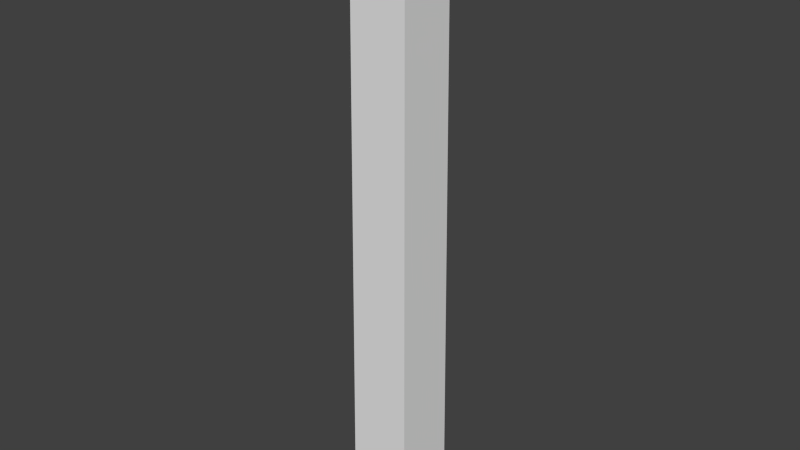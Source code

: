 # Source: Obelisk.blend  (saved by Blender 2.69.0; exported with 4.5.12 LTS)
import bpy
from mathutils import Matrix  # noqa: F401  (used for matrix-valued properties, if any)

bpy.ops.wm.read_factory_settings(use_empty=True)
scene = bpy.context.scene
scene.name = 'Scene'

# ---- collections
col_collection_1 = bpy.data.collections.new('Collection 1'); scene.collection.children.link(col_collection_1)

# ---- materials (node trees are filled in below, after node groups)
mat_material = bpy.data.materials.new('Material')
mat_material.alpha_threshold = 0.0
mat_material.use_transparent_shadow = False
mat_material.roughness = 0.5
mat_material.line_color = (0.0, 0.0, 0.0, 1.0)

# ---- material node trees

# ---- world
world_world = bpy.data.worlds.new('World'); scene.world = world_world
world_world.color = (0.05088, 0.05088, 0.05088)
world_world.use_sun_shadow = False
world_world.sun_shadow_jitter_overblur = 0.0
world_world.cycles.sampling_method = 'MANUAL'
world_world.cycles.sample_map_resolution = 256

# ---- meshes
me_obelisk = bpy.data.meshes.new('Obelisk')
me_obelisk.from_pydata([(-0.02903, 0.0291, 17.58), (-0.8313, -0.8313, 16.3), (-0.8313, 0.8313, 16.3), (0.02913, 0.02909, 17.58), (-0.02903, -0.02907, 17.58), (0.02913, -0.02907, 17.58), (0.9354, -0.9354, -0.2316), (-0.9354, -0.9354, -0.2316), (0.8313, 0.8313, 16.3), (0.8313, -0.8313, 16.3), (0.9354, 0.9354, -0.2316), (-0.9354, 0.9354, -0.2316), (-0.8573, -0.8573, 12.17), (0.8273, -0.8573, 12.17), (0.9094, -0.9094, 3.902), (-0.8794, -0.9094, 3.901), (0.8273, 0.8573, 12.17), (0.8834, 0.8834, 8.035), (0.9094, 0.9094, 3.902), (0.8834, -0.8534, 8.035), (-0.8834, -0.8534, 8.035), (-0.8573, 0.8573, 12.17), (-0.8834, 0.8834, 8.035), (-0.9094, 0.9094, 3.902), (-0.03032, 9.167e-06, 17.58), (0.8315, -7.154e-07, 16.27), (-0.8315, -5.955e-08, 16.27), (0.03039, 9.205e-06, 17.58), (0.9354, 5.96e-08, -0.2316), (-0.9354, 2.98e-07, -0.2316), (0.9094, -2.384e-07, 3.902), (0.8834, -4.172e-07, 8.035), (0.8573, -5.96e-07, 12.17), (-0.9094, 1.788e-07, 3.902), (-0.8834, 1.192e-07, 8.035), (-0.8573, 0.0, 12.17), (2.98e-07, 0.9094, 3.902), (3.576e-07, 0.8834, 8.035), (4.172e-07, 0.8573, 12.17), (-2.384e-07, -0.8573, 12.17), (3.266e-05, 0.03036, 17.58), (7.742e-05, -0.01495, 17.58), (-1.788e-07, -0.8834, 8.035), (-1.192e-07, -0.9094, 3.902), (-5.957e-08, -0.9352, -0.2016), (1.192e-07, 1.788e-07, -0.2316), (8.237e-05, 2.342e-05, 17.58), (4.173e-07, 0.8315, 16.27), (-3.577e-07, -0.8315, 16.27), (2.346e-07, 0.9054, -0.2316), (0.5554, -5.613e-07, 16.74), (0.2795, -4.073e-07, 17.18), (-0.5554, -1.261e-07, 16.74), (-0.2795, -1.926e-07, 17.18), (-0.2795, 0.2795, 17.18), (-0.5554, 0.5554, 16.74), (0.2795, 0.2795, 17.18), (0.5554, 0.5554, 16.74), (-0.2795, -0.2795, 17.18), (-0.5554, -0.5554, 16.74), (-2.98e-07, -0.5554, 16.74), (-2.384e-07, -0.2795, 17.18), (2.204e-07, 0.5554, 16.74), (2.359e-08, 0.2795, 17.18), (0.2795, -0.2795, 17.18), (0.5554, -0.5554, 16.74), (-0.8273, -0.8573, 12.17), (-0.8015, -0.8315, 16.27), (-3.576e-07, -0.8313, 16.3), (0.8015, -0.8315, 16.27), (-0.9094, -0.9094, 3.902), (-0.9052, -0.9352, -0.2016), (0.8794, -0.9094, 3.901), (0.9052, -0.9352, -0.2016), (-5.483e-08, -0.9054, -0.2316), (0.8573, -0.8573, 12.17), (-0.8534, -0.8834, 8.035), (0.8534, -0.8834, 8.035), (0.9094, 0.8794, 3.901), (0.8834, 0.8534, 8.035), (0.9352, 5.961e-08, -0.2016), (0.9352, 0.9052, -0.2016), (0.8313, -7.153e-07, 16.3), (0.8315, 0.8015, 16.27), (0.9352, -0.9052, -0.2016), (0.9094, -0.8794, 3.901), (0.8573, 0.8273, 12.17), (0.8573, -0.8273, 12.17), (0.8315, -0.8015, 16.27), (0.8834, -0.8834, 8.035), (0.8794, 0.9094, 3.901), (0.8534, 0.8834, 8.035), (-0.8534, 0.8834, 8.035), (-0.8273, 0.8573, 12.17), (-0.8794, 0.9094, 3.901), (0.9052, 0.9352, -0.2016), (2.384e-07, 0.9352, -0.2016), (4.172e-07, 0.8313, 16.3), (0.8015, 0.8315, 16.27), (-0.8015, 0.8315, 16.27), (0.8573, 0.8573, 12.17), (-0.9052, 0.9352, -0.2016), (-0.8573, -0.8273, 12.17), (-0.8315, -0.8015, 16.27), (-0.8834, 0.8534, 8.035), (-0.8573, 0.8273, 12.17), (-0.9094, 0.8794, 3.901), (-0.9352, 2.98e-07, -0.2016), (-0.9352, 0.9052, -0.2016), (-0.9094, -0.8794, 3.901), (-0.9352, -0.9052, -0.2016), (-0.8315, 0.8015, 16.27), (-0.8834, -0.8834, 8.035), (-0.8313, -5.96e-08, 16.3), (0.9054, 6.056e-08, -0.2316), (0.9054, 0.9054, -0.2316), (-0.9054, 2.885e-07, -0.2316), (-0.9054, 0.9054, -0.2316), (0.9054, -0.9054, -0.2316), (-5.96e-08, -0.9354, -0.2316), (2.384e-07, 0.9354, -0.2316), (-0.9054, -0.9054, -0.2316), (-3.508e-07, -0.8153, 16.33), (0.7813, -0.8153, 16.33), (-0.5289, -0.5629, 16.73), (-0.7813, -0.8153, 16.33), (3.262e-05, -0.03034, 17.58), (-0.01876, -0.03034, 17.58), (0.01883, -0.03034, 17.58), (0.5289, -0.5629, 16.73), (-0.2495, -0.2795, 17.18), (0.2495, -0.2795, 17.18), (0.5629, 0.5289, 16.73), (0.8153, 0.7813, 16.33), (0.02844, 1.595e-05, 17.58), (0.03039, 0.0188, 17.58), (0.8153, -7.055e-07, 16.33), (0.5629, -0.5289, 16.73), (0.8153, -0.7813, 16.33), (0.03039, -0.01878, 17.58), (0.2795, 0.2495, 17.18), (0.2795, -0.2495, 17.18), (-0.5289, 0.5629, 16.73), (-0.7813, 0.8153, 16.33), (0.5289, 0.5629, 16.73), (0.7813, 0.8153, 16.33), (7.665e-05, 0.01499, 17.58), (-0.01876, 0.03036, 17.58), (4.121e-07, 0.8153, 16.33), (0.01883, 0.03036, 17.58), (-0.2495, 0.2795, 17.18), (0.2495, 0.2795, 17.18), (-0.5629, 0.5289, 16.73), (-0.8153, 0.7813, 16.33), (-0.5629, -0.5289, 16.73), (-0.8153, -0.7813, 16.33), (-0.02834, 1.671e-05, 17.58), (-0.03032, 0.0188, 17.58), (-0.03032, -0.01878, 17.58), (-0.8153, -6.418e-08, 16.33), (-0.2795, 0.2495, 17.18), (-0.2795, -0.2495, 17.18), (-0.01489, 2.226e-05, 17.58), (-0.01534, 0.01544, 17.58), (0.01504, 2.152e-05, 17.58), (0.01548, 0.01543, 17.58), (-0.01534, -0.0154, 17.58), (5.801e-05, -0.02837, 17.58), (5.722e-05, 0.02841, 17.58), (0.01549, -0.01539, 17.58), (-0.8134, -0.8134, 16.33), (-0.8146, 0.8146, 16.33), (-0.8146, 0.8146, 16.33), (0.8137, 0.8137, 16.33), (0.8151, -0.8152, 16.33), (-0.8315, -0.8315, 16.27), (-0.8315, 0.8315, 16.27), (0.8315, 0.8315, 16.27), (0.8313, -0.7953, 16.3), (0.8055, -0.8313, 16.3), (-0.7926, -0.8313, 16.3), (-0.8313, -0.7979, 16.3), (-0.8313, 0.7966, 16.3), (-0.795, 0.8313, 16.3), (0.7938, 0.8313, 16.3), (0.8313, 0.7926, 16.3), (0.8315, -0.8315, 16.27), (0.9352, 0.9352, -0.2016), (-0.9352, -0.9352, -0.2017), (0.9352, -0.9352, -0.2017), (-0.9352, 0.9352, -0.2016), (-0.9053, -0.9354, -0.2316), (0.9053, -0.9354, -0.2316), (0.9053, 0.9354, -0.2316), (-0.9053, 0.9354, -0.2316), (0.9354, -0.9053, -0.2316), (0.9354, 0.9053, -0.2316), (-0.9354, 0.9053, -0.2316), (-0.9354, -0.9053, -0.2316), (-0.03032, -0.03034, 17.58), (-0.03032, 0.03036, 17.58), (0.03038, 0.03036, 17.58), (0.03038, -0.03034, 17.58), (0.02862, -0.01752, 17.58), (0.01759, -0.02856, 17.58), (-0.01748, -0.02856, 17.58), (-0.02852, -0.01752, 17.58), (-0.02852, 0.01755, 17.58), (-0.01748, 0.02859, 17.58), (0.01759, 0.02858, 17.58), (0.02862, 0.01755, 17.58), (0.03365, 9.079e-06, 17.58), (-0.03359, 9.044e-06, 17.58), (3.219e-05, -0.03361, 17.58), (3.223e-05, 0.03363, 17.58), (-0.03359, -0.03361, 17.58), (-0.02179, -0.03361, 17.58), (0.02185, -0.03361, 17.58), (0.03365, 0.02183, 17.58), (0.03365, -0.02181, 17.58), (-0.02179, 0.03363, 17.58), (0.02185, 0.03363, 17.58), (0.03365, -0.03361, 17.58), (-0.03359, 0.02183, 17.58), (-0.03359, -0.02181, 17.58), (0.03365, 0.03363, 17.58), (-0.03359, 0.03363, 17.58)], [], [(33, 34, 104, 106), (34, 35, 105, 104), (78, 79, 31, 30), (39, 48, 67, 66), (38, 37, 92, 93), (47, 38, 93, 99), (13, 69, 48, 39), (212, 224, 158, 24), (31, 32, 87, 19), (35, 26, 111, 105), (110, 109, 33, 107), (20, 102, 35, 34), (86, 83, 25, 32), (81, 78, 30, 80), (43, 42, 76, 15), (30, 31, 19, 85), (80, 30, 85, 84), (102, 103, 26, 35), (146, 163, 162, 46), (42, 39, 66, 76), (49, 45, 116, 117), (46, 162, 166, 41), (36, 96, 101, 94), (107, 33, 106, 108), (44, 43, 15, 71), (37, 36, 94, 92), (223, 212, 24, 157), (79, 86, 32, 31), (32, 25, 88, 87), (214, 220, 147, 40), (219, 211, 27, 139), (213, 217, 128, 126), (109, 20, 34, 33), (211, 218, 135, 27), (45, 74, 121, 116), (114, 118, 74, 45), (73, 72, 43, 44), (90, 95, 96, 36), (91, 90, 36, 37), (98, 16, 38, 47), (77, 13, 39, 42), (164, 46, 41, 169), (115, 114, 45, 49), (221, 214, 40, 149), (72, 77, 42, 43), (216, 213, 126, 127), (165, 146, 46, 164), (16, 91, 37, 38), (159, 155, 154, 52), (52, 154, 161, 53), (153, 159, 52, 152), (152, 52, 53, 160), (148, 143, 142, 62), (62, 142, 150, 63), (138, 136, 50, 137), (137, 50, 51, 141), (122, 123, 129, 60), (60, 129, 131, 61), (136, 133, 132, 50), (50, 132, 140, 51), (145, 148, 62, 144), (144, 62, 63, 151), (125, 122, 60, 124), (124, 60, 61, 130), (1, 181, 103, 175), (48, 69, 179, 68), (110, 198, 7, 188), (72, 73, 189, 14), (73, 44, 119, 192), (69, 13, 75, 186), (76, 66, 12, 112), (13, 77, 89, 75), (15, 76, 112, 70), (77, 72, 14, 89), (79, 78, 18, 17), (81, 80, 28, 196), (78, 81, 187, 18), (25, 83, 185, 82), (6, 192, 118, 195), (84, 85, 14, 189), (8, 177, 98, 184), (87, 88, 186, 75), (86, 79, 17, 100), (19, 87, 75, 89), (85, 19, 89, 14), (90, 91, 17, 18), (93, 92, 22, 21), (92, 94, 23, 22), (95, 90, 18, 187), (166, 162, 156, 206), (145, 173, 8, 184), (47, 99, 183, 97), (133, 185, 8, 173), (9, 179, 69, 186), (91, 16, 100, 17), (94, 101, 190, 23), (101, 96, 120, 194), (125, 170, 1, 180), (104, 105, 21, 22), (106, 104, 22, 23), (11, 194, 117, 197), (121, 191, 7, 198), (102, 20, 112, 12), (20, 109, 70, 112), (110, 107, 29, 198), (26, 103, 181, 113), (108, 106, 23, 190), (114, 115, 196, 28), (10, 187, 81, 196), (128, 202, 5, 204), (74, 118, 192, 119), (5, 203, 169, 204), (116, 121, 198, 29), (163, 146, 168, 208), (49, 117, 194, 120), (123, 122, 68, 179), (125, 124, 59, 170), (158, 199, 4, 206), (155, 181, 1, 170), (203, 139, 27, 134), (129, 123, 174, 65), (216, 127, 199, 215), (124, 130, 58, 59), (217, 131, 64, 222), (131, 129, 65, 64), (132, 133, 173, 57), (209, 149, 40, 168), (133, 136, 82, 185), (138, 137, 65, 174), (5, 202, 139, 203), (218, 140, 56, 225), (140, 132, 57, 56), (219, 139, 202, 222), (137, 141, 64, 65), (142, 143, 172, 171, 55), (145, 144, 57, 173), (207, 157, 24, 156), (88, 178, 9, 186), (143, 148, 97, 183), (169, 41, 167, 204), (220, 150, 54, 226), (150, 142, 55, 54), (221, 149, 201, 225), (144, 151, 56, 57), (153, 152, 55, 171), (154, 155, 170, 59), (135, 201, 3, 210), (155, 159, 113, 181), (143, 183, 2, 172), (223, 157, 200, 226), (152, 160, 54, 55), (224, 161, 58, 215), (161, 154, 59, 58), (162, 163, 207, 156), (4, 205, 166, 206), (41, 166, 205, 167), (4, 199, 127, 205), (164, 169, 203, 134), (146, 165, 209, 168), (2, 183, 99, 176), (123, 179, 9, 174), (8, 185, 83, 177), (138, 174, 9, 178), (103, 102, 12, 175), (66, 67, 175, 12), (105, 111, 176, 21), (99, 93, 21, 176), (83, 86, 100, 177), (16, 98, 177, 100), (136, 138, 178, 82), (88, 25, 82, 178), (67, 48, 68, 180), (122, 125, 180, 68), (111, 26, 113, 182), (159, 153, 182, 113), (148, 145, 184, 97), (98, 47, 97, 184), (111, 182, 2, 176), (153, 171, 172, 2, 182), (67, 180, 1, 175), (115, 193, 10, 196), (24, 158, 206, 156), (109, 110, 188, 70), (71, 15, 70, 188), (84, 189, 6, 195), (205, 127, 126, 167), (3, 209, 165, 210), (108, 190, 11, 197), (44, 71, 191, 119), (121, 74, 119, 191), (126, 128, 204, 167), (147, 200, 0, 208), (115, 49, 120, 193), (96, 95, 193, 120), (0, 200, 157, 207), (40, 147, 208, 168), (118, 114, 28, 195), (80, 84, 195, 28), (10, 193, 95, 187), (73, 192, 6, 189), (117, 116, 29, 197), (107, 108, 197, 29), (101, 194, 11, 190), (3, 201, 149, 209), (7, 191, 71, 188), (165, 164, 134, 210), (27, 135, 210, 134), (163, 208, 0, 207), (53, 161, 224, 212), (160, 53, 212, 223), (63, 150, 220, 214), (141, 51, 211, 219), (61, 131, 217, 213), (51, 140, 218, 211), (151, 63, 214, 221), (130, 61, 213, 216), (130, 216, 215, 58), (128, 217, 222, 202), (135, 218, 225, 201), (141, 219, 222, 64), (147, 220, 226, 200), (151, 221, 225, 56), (160, 223, 226, 54), (158, 224, 215, 199)])
_uv = me_obelisk.uv_layers.new(name='UVMap')
_uv.uv.foreach_set('vector', [0.07501, 0.2341, 0.07501, 0.4585, 0.1213, 0.4585, 0.1227, 0.2341, 0.07501, 0.4585, 0.07501, 0.6828, 0.1199, 0.6828, 0.1213, 0.4585, 0.2304, 0.2341, 0.2318, 0.4585, 0.2781, 0.4585, 0.2781, 0.2341, 0.3796, 0.6828, 0.3796, 0.9055, 0.4231, 0.9055, 0.4245, 0.6828, 0.1766, 0.6828, 0.1766, 0.4585, 0.1304, 0.4585, 0.1318, 0.6829, 0.1766, 0.9055, 0.1766, 0.6828, 0.1318, 0.6829, 0.1333, 0.9055, 0.3348, 0.6828, 0.3362, 0.9055, 0.3796, 0.9055, 0.3796, 0.6828, 0.2067, 0.9668, 0.2073, 0.9538, 0.2109, 0.9559, 0.2104, 0.9669, 0.2781, 0.4585, 0.2781, 0.6828, 0.323, 0.6828, 0.3244, 0.4585, 0.07501, 0.6828, 0.07501, 0.9055, 0.1185, 0.9055, 0.1199, 0.6828, 0.02589, 0.01143, 0.02729, 0.2341, 0.07501, 0.2341, 0.07502, 0.01143, 0.0287, 0.4585, 0.03011, 0.6828, 0.07501, 0.6828, 0.07501, 0.4585, 0.2332, 0.6828, 0.2346, 0.9055, 0.2781, 0.9055, 0.2781, 0.6828, 0.229, 0.01143, 0.2304, 0.2341, 0.2781, 0.2341, 0.2781, 0.01143, 0.3797, 0.2341, 0.3796, 0.4585, 0.426, 0.4584, 0.4274, 0.2341, 0.2781, 0.2341, 0.2781, 0.4585, 0.3244, 0.4585, 0.3258, 0.2341, 0.2781, 0.01143, 0.2781, 0.2341, 0.3258, 0.2341, 0.3272, 0.01143, 0.03011, 0.6828, 0.03152, 0.9055, 0.07501, 0.9055, 0.07501, 0.6828, 0.228, 0.976, 0.2191, 0.9761, 0.2195, 0.9671, 0.2282, 0.9673, 0.3796, 0.4585, 0.3796, 0.6828, 0.4245, 0.6828, 0.426, 0.4584, 0.3447, 0.9756, 0.3236, 0.9756, 0.3236, 0.9545, 0.3447, 0.9545, 0.2282, 0.9673, 0.2195, 0.9671, 0.2195, 0.9581, 0.2284, 0.9586, 0.1766, 0.2341, 0.1766, 0.01143, 0.1274, 0.01143, 0.1289, 0.2342, 0.07502, 0.01143, 0.07501, 0.2341, 0.1227, 0.2341, 0.1241, 0.01143, 0.3797, 0.01143, 0.3797, 0.2341, 0.4274, 0.2341, 0.4288, 0.01143, 0.1766, 0.4585, 0.1766, 0.2341, 0.1289, 0.2342, 0.1304, 0.4585, 0.2067, 0.9799, 0.2067, 0.9668, 0.2104, 0.9669, 0.2104, 0.9779, 0.2318, 0.4585, 0.2332, 0.6828, 0.2781, 0.6828, 0.2781, 0.4585, 0.2781, 0.6828, 0.2781, 0.9055, 0.3216, 0.9055, 0.323, 0.6828, 0.2277, 0.9888, 0.2147, 0.9882, 0.2169, 0.9846, 0.2278, 0.9851, 0.2497, 0.9547, 0.2497, 0.9678, 0.246, 0.9677, 0.246, 0.9567, 0.2287, 0.9458, 0.2417, 0.9464, 0.2396, 0.95, 0.2286, 0.9495, 0.02729, 0.2341, 0.0287, 0.4585, 0.07501, 0.4585, 0.07501, 0.2341, 0.2497, 0.9678, 0.2491, 0.9808, 0.2455, 0.9786, 0.246, 0.9677, 0.3236, 0.9756, 0.3025, 0.9756, 0.3025, 0.9545, 0.3236, 0.9545, 0.3236, 0.9968, 0.3025, 0.9968, 0.3025, 0.9756, 0.3236, 0.9756, 0.3305, 0.01143, 0.3319, 0.2341, 0.3797, 0.2341, 0.3797, 0.01143, 0.2243, 0.2341, 0.2257, 0.01143, 0.1766, 0.01143, 0.1766, 0.2341, 0.2228, 0.4584, 0.2243, 0.2341, 0.1766, 0.2341, 0.1766, 0.4585, 0.2199, 0.9055, 0.2214, 0.6827, 0.1766, 0.6828, 0.1766, 0.9055, 0.3333, 0.4585, 0.3348, 0.6828, 0.3796, 0.6828, 0.3796, 0.4585, 0.237, 0.9675, 0.2282, 0.9673, 0.2284, 0.9586, 0.2374, 0.9585, 0.3447, 0.9968, 0.3236, 0.9968, 0.3236, 0.9756, 0.3447, 0.9756, 0.2408, 0.9888, 0.2277, 0.9888, 0.2278, 0.9851, 0.2388, 0.9851, 0.3319, 0.2341, 0.3333, 0.4585, 0.3796, 0.4585, 0.3797, 0.2341, 0.2156, 0.9458, 0.2287, 0.9458, 0.2286, 0.9495, 0.2176, 0.9495, 0.237, 0.9765, 0.228, 0.976, 0.2282, 0.9673, 0.237, 0.9675, 0.2214, 0.6827, 0.2228, 0.4584, 0.1766, 0.4585, 0.1766, 0.6828, 0.07501, 0.9087, 0.03261, 0.9087, 0.04635, 0.9338, 0.07501, 0.9346, 0.07501, 0.9346, 0.04635, 0.9338, 0.06155, 0.962, 0.07501, 0.962, 0.1174, 0.9087, 0.07501, 0.9087, 0.07501, 0.9346, 0.1037, 0.9338, 0.1037, 0.9338, 0.07501, 0.9346, 0.07501, 0.962, 0.08847, 0.962, 0.1765, 0.9087, 0.1342, 0.9087, 0.1479, 0.9338, 0.1765, 0.9345, 0.1765, 0.9345, 0.1479, 0.9338, 0.163, 0.9619, 0.1764, 0.9619, 0.3204, 0.9087, 0.278, 0.9087, 0.278, 0.9346, 0.3066, 0.9338, 0.3066, 0.9338, 0.278, 0.9346, 0.278, 0.962, 0.2914, 0.962, 0.3797, 0.9087, 0.4221, 0.9087, 0.4084, 0.9339, 0.3797, 0.9346, 0.3797, 0.9346, 0.4084, 0.9339, 0.3932, 0.9621, 0.3797, 0.9621, 0.278, 0.9087, 0.2356, 0.9087, 0.2493, 0.9338, 0.278, 0.9346, 0.278, 0.9346, 0.2493, 0.9338, 0.2645, 0.962, 0.278, 0.962, 0.2188, 0.9087, 0.1765, 0.9087, 0.1765, 0.9345, 0.2051, 0.9338, 0.2051, 0.9338, 0.1765, 0.9345, 0.1764, 0.9619, 0.1899, 0.9619, 0.3374, 0.9087, 0.3797, 0.9087, 0.3797, 0.9346, 0.3511, 0.9339, 0.3511, 0.9339, 0.3797, 0.9346, 0.3797, 0.9621, 0.3663, 0.9621, 0.0299, 0.9071, 0.03171, 0.9071, 0.03152, 0.9055, 0.02989, 0.9055, 0.3796, 0.9055, 0.3362, 0.9055, 0.3359, 0.9071, 0.3796, 0.9071, 0.02589, 0.01143, 0.02588, 0.009804, 0.02425, 0.009804, 0.02426, 0.01143, 0.3319, 0.2341, 0.3305, 0.01143, 0.3289, 0.01143, 0.3303, 0.2341, 0.3305, 0.01143, 0.3797, 0.01143, 0.3797, 0.009805, 0.3305, 0.009805, 0.3362, 0.9055, 0.3348, 0.6828, 0.3331, 0.6828, 0.3345, 0.9056, 0.426, 0.4584, 0.4245, 0.6828, 0.4262, 0.6828, 0.4276, 0.4585, 0.3348, 0.6828, 0.3333, 0.4585, 0.3317, 0.4585, 0.3331, 0.6828, 0.4274, 0.2341, 0.426, 0.4584, 0.4276, 0.4585, 0.429, 0.2341, 0.3333, 0.4585, 0.3319, 0.2341, 0.3303, 0.2341, 0.3317, 0.4585, 0.2318, 0.4585, 0.2304, 0.2341, 0.2288, 0.2341, 0.2302, 0.4585, 0.229, 0.01143, 0.2781, 0.01143, 0.2781, 0.009805, 0.229, 0.009805, 0.2304, 0.2341, 0.229, 0.01143, 0.2274, 0.01143, 0.2288, 0.2341, 0.2781, 0.9055, 0.2346, 0.9055, 0.2351, 0.9071, 0.2781, 0.9071, 0.3018, 0.9975, 0.3018, 0.9968, 0.3025, 0.9968, 0.3025, 0.9975, 0.3272, 0.01143, 0.3258, 0.2341, 0.3275, 0.2341, 0.3289, 0.01143, 0.2215, 0.9071, 0.2215, 0.9055, 0.2199, 0.9055, 0.2195, 0.9071, 0.323, 0.6828, 0.3216, 0.9055, 0.3232, 0.9056, 0.3246, 0.6828, 0.2332, 0.6828, 0.2318, 0.4585, 0.2302, 0.4585, 0.2316, 0.6828, 0.3244, 0.4585, 0.323, 0.6828, 0.3246, 0.6828, 0.3261, 0.4585, 0.3258, 0.2341, 0.3244, 0.4585, 0.3261, 0.4585, 0.3275, 0.2341, 0.2243, 0.2341, 0.2228, 0.4584, 0.2244, 0.4584, 0.2259, 0.2341, 0.1318, 0.6829, 0.1304, 0.4585, 0.1287, 0.4585, 0.1302, 0.6829, 0.1304, 0.4585, 0.1289, 0.2342, 0.1273, 0.2342, 0.1287, 0.4585, 0.2257, 0.01143, 0.2243, 0.2341, 0.2259, 0.2341, 0.2273, 0.01143, 0.2195, 0.9581, 0.2195, 0.9671, 0.2116, 0.9669, 0.2119, 0.9567, 0.2188, 0.9087, 0.2206, 0.9089, 0.2215, 0.9071, 0.2195, 0.9071, 0.1766, 0.9055, 0.1333, 0.9055, 0.1336, 0.9071, 0.1766, 0.9071, 0.2356, 0.9087, 0.235, 0.9071, 0.2329, 0.9071, 0.2338, 0.9089, 0.3345, 0.9071, 0.3359, 0.9071, 0.3362, 0.9055, 0.3345, 0.9056, 0.2228, 0.4584, 0.2214, 0.6827, 0.223, 0.6827, 0.2244, 0.4584, 0.1289, 0.2342, 0.1274, 0.01143, 0.1258, 0.01143, 0.1273, 0.2342, 0.1274, 0.01143, 0.1766, 0.01143, 0.1766, 0.009804, 0.1274, 0.009804, 0.3374, 0.9087, 0.3356, 0.9089, 0.3347, 0.9071, 0.3368, 0.9071, 0.1213, 0.4585, 0.1199, 0.6828, 0.1215, 0.6828, 0.1229, 0.4585, 0.1227, 0.2341, 0.1213, 0.4585, 0.1229, 0.4585, 0.1244, 0.2341, 0.3454, 0.9538, 0.3454, 0.9545, 0.3447, 0.9545, 0.3447, 0.9538, 0.3025, 0.9545, 0.3018, 0.9545, 0.3018, 0.9538, 0.3025, 0.9538, 0.03011, 0.6828, 0.0287, 0.4585, 0.02707, 0.4585, 0.02849, 0.6828, 0.0287, 0.4585, 0.02729, 0.2341, 0.02566, 0.2341, 0.02707, 0.4585, 0.02589, 0.01143, 0.07502, 0.01143, 0.07502, 0.009804, 0.02588, 0.009804, 0.07501, 0.9055, 0.03152, 0.9055, 0.03171, 0.9071, 0.07501, 0.9071, 0.1241, 0.01143, 0.1227, 0.2341, 0.1244, 0.2341, 0.1258, 0.01143, 0.3236, 0.9968, 0.3447, 0.9968, 0.3447, 0.9975, 0.3236, 0.9975, 0.2273, 0.009805, 0.2274, 0.01143, 0.229, 0.01143, 0.229, 0.009805, 0.2396, 0.95, 0.2458, 0.9505, 0.2451, 0.9512, 0.2388, 0.951, 0.3025, 0.9756, 0.3025, 0.9968, 0.3018, 0.9968, 0.3018, 0.9756, 0.2451, 0.9512, 0.245, 0.9575, 0.2374, 0.9585, 0.2388, 0.951, 0.3236, 0.9545, 0.3025, 0.9545, 0.3025, 0.9538, 0.3236, 0.9538, 0.2191, 0.9761, 0.228, 0.976, 0.2278, 0.9839, 0.2177, 0.9836, 0.3447, 0.9756, 0.3447, 0.9545, 0.3454, 0.9545, 0.3454, 0.9756, 0.4221, 0.9087, 0.3797, 0.9087, 0.3797, 0.9071, 0.4234, 0.9071, 0.3374, 0.9087, 0.3511, 0.9339, 0.3497, 0.9346, 0.3356, 0.9089, 0.2109, 0.9559, 0.2114, 0.9497, 0.2121, 0.9504, 0.2119, 0.9567, 0.03261, 0.9087, 0.03171, 0.9071, 0.0299, 0.9071, 0.03087, 0.9089, 0.245, 0.9575, 0.246, 0.9567, 0.246, 0.9677, 0.2449, 0.9677, 0.4084, 0.9339, 0.4221, 0.9087, 0.4239, 0.9087, 0.4098, 0.9346, 0.2156, 0.9458, 0.2176, 0.9495, 0.2114, 0.9497, 0.2087, 0.9469, 0.3511, 0.9339, 0.3663, 0.9621, 0.3647, 0.9621, 0.3497, 0.9346, 0.3868, 0.9747, 0.3932, 0.9621, 0.3948, 0.9621, 0.3879, 0.9747, 0.3932, 0.9621, 0.4084, 0.9339, 0.4098, 0.9346, 0.3948, 0.9621, 0.2493, 0.9338, 0.2356, 0.9087, 0.2338, 0.9089, 0.2479, 0.9346, 0.238, 0.9841, 0.2388, 0.9851, 0.2278, 0.9851, 0.2278, 0.9839, 0.2356, 0.9087, 0.278, 0.9087, 0.278, 0.9071, 0.235, 0.9071, 0.3204, 0.9087, 0.3066, 0.9338, 0.3081, 0.9346, 0.3222, 0.9087, 0.2451, 0.9512, 0.2458, 0.9505, 0.246, 0.9567, 0.245, 0.9575, 0.2709, 0.9746, 0.2645, 0.962, 0.2629, 0.962, 0.2698, 0.9746, 0.2645, 0.962, 0.2493, 0.9338, 0.2479, 0.9346, 0.2629, 0.962, 0.2497, 0.9547, 0.246, 0.9567, 0.2458, 0.9505, 0.2486, 0.9478, 0.3066, 0.9338, 0.2914, 0.962, 0.293, 0.962, 0.3081, 0.9346, 0.1479, 0.9338, 0.1342, 0.9087, 0.1324, 0.9088, 0.1324, 0.9088, 0.1464, 0.9345, 0.2188, 0.9087, 0.2051, 0.9338, 0.2065, 0.9345, 0.2206, 0.9089, 0.2114, 0.9771, 0.2104, 0.9779, 0.2104, 0.9669, 0.2116, 0.9669, 0.3216, 0.9055, 0.3213, 0.9071, 0.3232, 0.9071, 0.3232, 0.9056, 0.1342, 0.9087, 0.1765, 0.9087, 0.1765, 0.9071, 0.1334, 0.9071, 0.2374, 0.9585, 0.2284, 0.9586, 0.2286, 0.9507, 0.2388, 0.951, 0.1694, 0.9746, 0.163, 0.9619, 0.1614, 0.9619, 0.1683, 0.9746, 0.163, 0.9619, 0.1479, 0.9338, 0.1464, 0.9345, 0.1614, 0.9619, 0.2408, 0.9888, 0.2388, 0.9851, 0.245, 0.9849, 0.2477, 0.9877, 0.2051, 0.9338, 0.1899, 0.9619, 0.1915, 0.9619, 0.2065, 0.9345, 0.1174, 0.9087, 0.1037, 0.9338, 0.1051, 0.9346, 0.1192, 0.9088, 0.04635, 0.9338, 0.03261, 0.9087, 0.03087, 0.9089, 0.04491, 0.9346, 0.2455, 0.9786, 0.245, 0.9849, 0.2444, 0.9842, 0.2445, 0.9779, 0.03261, 0.9087, 0.07501, 0.9087, 0.07501, 0.9071, 0.03171, 0.9071, 0.1342, 0.9087, 0.1334, 0.9071, 0.1315, 0.9071, 0.1324, 0.9088, 0.2067, 0.9799, 0.2104, 0.9779, 0.2106, 0.9841, 0.2078, 0.9868, 0.1037, 0.9338, 0.08847, 0.962, 0.09009, 0.962, 0.1051, 0.9346, 0.06797, 0.9747, 0.06155, 0.962, 0.05993, 0.962, 0.06686, 0.9747, 0.06155, 0.962, 0.04635, 0.9338, 0.04491, 0.9346, 0.05993, 0.962, 0.2195, 0.9671, 0.2191, 0.9761, 0.2114, 0.9771, 0.2116, 0.9669, 0.2121, 0.9504, 0.2184, 0.9505, 0.2195, 0.9581, 0.2119, 0.9567, 0.2284, 0.9586, 0.2195, 0.9581, 0.2184, 0.9505, 0.2286, 0.9507, 0.2121, 0.9504, 0.2114, 0.9497, 0.2176, 0.9495, 0.2184, 0.9505, 0.237, 0.9675, 0.2374, 0.9585, 0.245, 0.9575, 0.2449, 0.9677, 0.228, 0.976, 0.237, 0.9765, 0.238, 0.9841, 0.2278, 0.9839, 0.1317, 0.9071, 0.1336, 0.9071, 0.1333, 0.9055, 0.1317, 0.9054, 0.4221, 0.9087, 0.4234, 0.9071, 0.4248, 0.9071, 0.4239, 0.9087, 0.233, 0.9071, 0.2351, 0.9071, 0.2346, 0.9055, 0.233, 0.9056, 0.3204, 0.9087, 0.3222, 0.9087, 0.3231, 0.9071, 0.3211, 0.9071, 0.03152, 0.9055, 0.03011, 0.6828, 0.02849, 0.6828, 0.02989, 0.9055, 0.4245, 0.6828, 0.4231, 0.9055, 0.4248, 0.9055, 0.4262, 0.6828, 0.1199, 0.6828, 0.1185, 0.9055, 0.1201, 0.9054, 0.1215, 0.6828, 0.1333, 0.9055, 0.1318, 0.6829, 0.1302, 0.6829, 0.1317, 0.9054, 0.2346, 0.9055, 0.2332, 0.6828, 0.2316, 0.6828, 0.233, 0.9056, 0.2214, 0.6827, 0.2199, 0.9055, 0.2215, 0.9055, 0.223, 0.6827, 0.278, 0.9087, 0.3204, 0.9087, 0.3211, 0.9071, 0.278, 0.9071, 0.3216, 0.9055, 0.2781, 0.9055, 0.2781, 0.9071, 0.3213, 0.9071, 0.4231, 0.9055, 0.3796, 0.9055, 0.3796, 0.9071, 0.4226, 0.9071, 0.3797, 0.9087, 0.3374, 0.9087, 0.3368, 0.9071, 0.3797, 0.9071, 0.1185, 0.9055, 0.07501, 0.9055, 0.07501, 0.9071, 0.1182, 0.9071, 0.07501, 0.9087, 0.1174, 0.9087, 0.1182, 0.9071, 0.07501, 0.9071, 0.1765, 0.9087, 0.2188, 0.9087, 0.2195, 0.9071, 0.1765, 0.9071, 0.2199, 0.9055, 0.1766, 0.9055, 0.1766, 0.9071, 0.2195, 0.9071, 0.1185, 0.9055, 0.1182, 0.9071, 0.1201, 0.9071, 0.1201, 0.9054, 0.1174, 0.9087, 0.1192, 0.9088, 0.1192, 0.9088, 0.1201, 0.9071, 0.1182, 0.9071, 0.4231, 0.9055, 0.4226, 0.9071, 0.4247, 0.9071, 0.4248, 0.9055, 0.3447, 0.9968, 0.3454, 0.9968, 0.3454, 0.9975, 0.3447, 0.9975, 0.2104, 0.9669, 0.2109, 0.9559, 0.2119, 0.9567, 0.2116, 0.9669, 0.02729, 0.2341, 0.02589, 0.01143, 0.02426, 0.01143, 0.02566, 0.2341, 0.4288, 0.01143, 0.4274, 0.2341, 0.429, 0.2341, 0.4304, 0.01143, 0.3272, 0.01143, 0.3289, 0.01143, 0.3289, 0.009805, 0.3273, 0.009805, 0.2184, 0.9505, 0.2176, 0.9495, 0.2286, 0.9495, 0.2286, 0.9507, 0.2444, 0.9842, 0.238, 0.9841, 0.237, 0.9765, 0.2445, 0.9779, 0.1241, 0.01143, 0.1258, 0.01143, 0.1258, 0.009804, 0.1242, 0.009804, 0.3797, 0.01143, 0.4288, 0.01143, 0.4288, 0.009805, 0.3797, 0.009805, 0.3025, 0.9545, 0.3025, 0.9756, 0.3018, 0.9756, 0.3018, 0.9545, 0.2286, 0.9495, 0.2396, 0.95, 0.2388, 0.951, 0.2286, 0.9507, 0.2169, 0.9846, 0.2106, 0.9841, 0.2113, 0.9834, 0.2177, 0.9836, 0.3447, 0.9968, 0.3447, 0.9756, 0.3454, 0.9756, 0.3454, 0.9968, 0.1766, 0.01143, 0.2257, 0.01143, 0.2257, 0.009804, 0.1766, 0.009804, 0.2113, 0.9834, 0.2106, 0.9841, 0.2104, 0.9779, 0.2114, 0.9771, 0.2278, 0.9851, 0.2169, 0.9846, 0.2177, 0.9836, 0.2278, 0.9839, 0.3025, 0.9968, 0.3236, 0.9968, 0.3236, 0.9975, 0.3025, 0.9975, 0.2781, 0.01143, 0.3272, 0.01143, 0.3273, 0.009805, 0.2781, 0.009805, 0.2273, 0.009804, 0.2257, 0.009804, 0.2257, 0.01143, 0.2273, 0.01143, 0.3305, 0.01143, 0.3305, 0.009805, 0.3289, 0.009805, 0.3289, 0.01143, 0.3447, 0.9545, 0.3236, 0.9545, 0.3236, 0.9538, 0.3447, 0.9538, 0.07502, 0.01143, 0.1241, 0.01143, 0.1242, 0.009804, 0.07502, 0.009804, 0.1274, 0.01143, 0.1274, 0.009804, 0.1258, 0.009804, 0.1258, 0.01143, 0.2444, 0.9842, 0.245, 0.9849, 0.2388, 0.9851, 0.238, 0.9841, 0.4304, 0.009805, 0.4288, 0.009805, 0.4288, 0.01143, 0.4304, 0.01143, 0.237, 0.9765, 0.237, 0.9675, 0.2449, 0.9677, 0.2445, 0.9779, 0.246, 0.9677, 0.2455, 0.9786, 0.2445, 0.9779, 0.2449, 0.9677, 0.2191, 0.9761, 0.2177, 0.9836, 0.2113, 0.9834, 0.2114, 0.9771, 0.07501, 0.962, 0.06155, 0.962, 0.06797, 0.9747, 0.07501, 0.9747, 0.08847, 0.962, 0.07501, 0.962, 0.07501, 0.9747, 0.08205, 0.9747, 0.1764, 0.9619, 0.163, 0.9619, 0.1694, 0.9746, 0.1764, 0.9746, 0.2914, 0.962, 0.278, 0.962, 0.278, 0.9746, 0.285, 0.9746, 0.3797, 0.9621, 0.3932, 0.9621, 0.3868, 0.9747, 0.3798, 0.9747, 0.278, 0.962, 0.2645, 0.962, 0.2709, 0.9746, 0.278, 0.9746, 0.1899, 0.9619, 0.1764, 0.9619, 0.1764, 0.9746, 0.1835, 0.9746, 0.3663, 0.9621, 0.3797, 0.9621, 0.3798, 0.9747, 0.3727, 0.9747, 0.3663, 0.9621, 0.3727, 0.9747, 0.3716, 0.9747, 0.3647, 0.9621, 0.2396, 0.95, 0.2417, 0.9464, 0.2486, 0.9478, 0.2458, 0.9505, 0.2455, 0.9786, 0.2491, 0.9808, 0.2477, 0.9877, 0.245, 0.9849, 0.2914, 0.962, 0.285, 0.9746, 0.2861, 0.9746, 0.293, 0.962, 0.2169, 0.9846, 0.2147, 0.9882, 0.2078, 0.9868, 0.2106, 0.9841, 0.1899, 0.9619, 0.1835, 0.9746, 0.1846, 0.9746, 0.1915, 0.9619, 0.08847, 0.962, 0.08205, 0.9747, 0.08316, 0.9747, 0.09009, 0.962, 0.2109, 0.9559, 0.2073, 0.9538, 0.2087, 0.9469, 0.2114, 0.9497])
me_obelisk.materials.append(mat_material)
me_obelisk.use_remesh_preserve_volume = False
me_obelisk.use_remesh_preserve_attributes = False
me_obelisk.use_mirror_vertex_groups = False
me_obelisk.update()

# ---- objects
ob_obelisk = bpy.data.objects.new('Obelisk', me_obelisk)

# ---- transforms, parenting, visibility, modifiers, constraints
ob_obelisk.location = (0.0, 0.0, 0.0)
ob_obelisk.lock_rotations_4d = False
ob_obelisk.empty_display_type = 'ARROWS'
ob_obelisk.lineart.crease_threshold = 0.0

# ---- collection membership
col_collection_1.objects.link(ob_obelisk)

# ---- scene / render settings (as saved in the file)
scene.frame_start = 1; scene.frame_end = 250; scene.frame_set(1)
scene.render.engine = 'BLENDER_EEVEE_NEXT'
scene.render.image_settings.color_mode = 'RGB'
scene.render.image_settings.compression = 90
scene.render.resolution_percentage = 50
scene.render.dither_intensity = 0.0
scene.render.bake_margin = 2
scene.render.bake_bias = 0.0
scene.cycles.use_denoising = False
scene.cycles.samples = 10
scene.cycles.sampling_pattern = 'TABULATED_SOBOL'
scene.cycles.light_sampling_threshold = 0.0
scene.cycles.use_adaptive_sampling = False
scene.cycles.use_light_tree = False
scene.cycles.blur_glossy = 0.0
scene.cycles.volume_bounces = 1
scene.cycles.pixel_filter_type = 'GAUSSIAN'
scene.cycles.sample_clamp_indirect = 0.0
scene.view_settings.view_transform = 'Standard'
bpy.context.view_layer.update()

# ---- added for rendering (the .blend has no active camera and no usable light): camera, sun
cam_auto = bpy.data.cameras.new('AutoCamera')
cam_auto.lens = 50.0
cam_auto.sensor_width = 36.0
cam_auto.clip_end = 1000.0
ob_auto_camera = bpy.data.objects.new('AutoCamera', cam_auto)
scene.collection.objects.link(ob_auto_camera)
ob_auto_camera.location = (16.6618, -19.9942, 22.0043)
ob_auto_camera.rotation_euler = (1.09748, -7.21219e-08, 0.694738)
scene.camera = ob_auto_camera
light_auto_sun = bpy.data.lights.new('AutoSun', 'SUN')
light_auto_sun.energy = 3.0
light_auto_sun.angle = 0.0523599
ob_auto_sun = bpy.data.objects.new('AutoSun', light_auto_sun)
scene.collection.objects.link(ob_auto_sun)
ob_auto_sun.rotation_euler = (0.872665, 0.174533, 0.523599)
bpy.context.view_layer.update()
